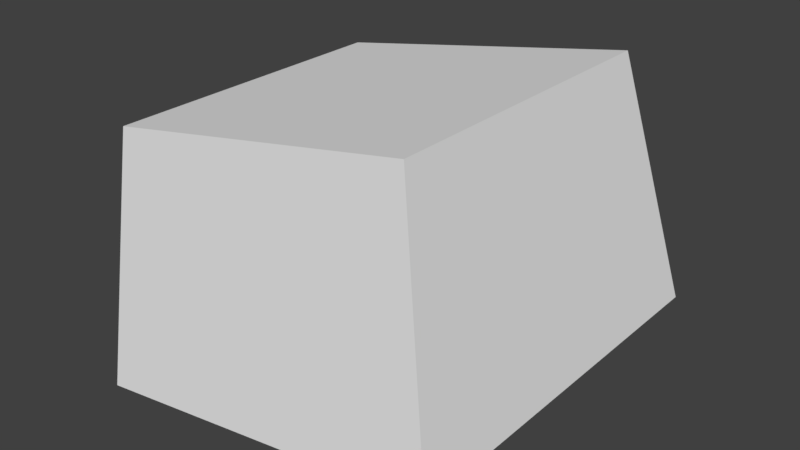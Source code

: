 # Source: huf_neck.blend  (saved by Blender 2.81.16; exported with 4.5.12 LTS)
import bpy
from mathutils import Matrix  # noqa: F401  (used for matrix-valued properties, if any)

bpy.ops.wm.read_factory_settings(use_empty=True)
scene = bpy.context.scene
scene.name = 'Scene'

# ---- collections
col_collection_1 = bpy.data.collections.new('Collection 1'); scene.collection.children.link(col_collection_1)

# ---- materials (node trees are filled in below, after node groups)
mat_standard = bpy.data.materials.new('Standard')
mat_standard.alpha_threshold = 0.0
mat_standard.use_transparent_shadow = False
mat_standard.specular_color = (0.0, 0.0, 0.0)
mat_standard.roughness = 0.5

# ---- material node trees

# ---- world
world_world = bpy.data.worlds.new('World'); scene.world = world_world
world_world.color = (0.05088, 0.05088, 0.05088)
world_world.use_sun_shadow = False
world_world.sun_shadow_jitter_overblur = 0.0
world_world.cycles.sampling_method = 'MANUAL'

# ---- meshes
me_geometry_n26070 = bpy.data.meshes.new('Geometry_n26070')
me_geometry_n26070.from_pydata([(5.191, -0.4494, 3.798), (-2.123, -1.636, 3.798), (-2.081, 3.308, 3.001), (-2.123, -1.636, -3.869), (4.132, 4.443, 3.001), (4.132, 4.443, -3.002), (5.191, -0.4494, -3.869), (-2.081, 3.308, -3.002)], [], [(4, 5, 7), (3, 0, 1), (3, 6, 0), (5, 0, 6), (5, 4, 0), (7, 5, 3), (3, 2, 7), (1, 2, 3), (1, 4, 2), (0, 4, 1), (6, 3, 5), (2, 4, 7)])
_uv = me_geometry_n26070.uv_layers.new(name='UVMap')
_uv.uv.foreach_set('vector', [0.3383, 0.7736, 0.0002157, 0.7736, 0.0002157, 0.4179, 0.0002157, 0.4174, 0.432, 0.0002157, 0.432, 0.4174, 0.0002157, 0.4174, 0.0002157, 0.0002157, 0.432, 0.0002157, 0.4324, 0.3831, 0.7143, 0.0002157, 0.7143, 0.432, 0.4324, 0.3831, 0.4324, 0.04508, 0.7143, 0.0002157, 0.7182, 0.8027, 0.7113, 0.4471, 0.997, 0.8496, 0.7108, 0.4324, 0.4324, 0.8193, 0.4324, 0.4812, 0.7108, 0.8641, 0.4324, 0.8193, 0.7108, 0.4324, 0.9998, 0.0002157, 0.7147, 0.4027, 0.7217, 0.04712, 0.9998, 0.4174, 0.7147, 0.4027, 0.9998, 0.0002157, 0.997, 0.4324, 0.997, 0.8496, 0.7113, 0.4471, 0.3383, 0.4179, 0.3383, 0.7736, 0.0002157, 0.4179])
me_geometry_n26070.materials.append(mat_standard)
me_geometry_n26070.use_remesh_preserve_volume = False
me_geometry_n26070.use_remesh_preserve_attributes = False
me_geometry_n26070.use_mirror_vertex_groups = False
me_geometry_n26070.update()

# ---- objects
ob_foot__7 = bpy.data.objects.new('foot (7)', me_geometry_n26070)

# ---- transforms, parenting, visibility, modifiers, constraints
ob_foot__7.location = (0.0, 0.0, 0.0)
ob_foot__7.rotation_euler = (1.571, -0.0, 0.0)
ob_foot__7.lineart.crease_threshold = 0.0

# ---- collection membership
col_collection_1.objects.link(ob_foot__7)

# ---- scene / render settings (as saved in the file)
scene.frame_start = 1; scene.frame_end = 250; scene.frame_set(1)
scene.render.engine = 'BLENDER_EEVEE_NEXT'
scene.render.resolution_percentage = 50
scene.render.dither_intensity = 0.0
scene.cycles.use_denoising = False
scene.cycles.samples = 128
scene.cycles.sampling_pattern = 'TABULATED_SOBOL'
scene.cycles.use_adaptive_sampling = False
scene.cycles.use_light_tree = False
scene.cycles.blur_glossy = 0.0
scene.cycles.sample_clamp_indirect = 0.0
scene.view_settings.view_transform = 'Standard'
bpy.context.view_layer.update()

# ---- added for rendering (the .blend has no active camera and no usable light): camera, sun
cam_auto = bpy.data.cameras.new('AutoCamera')
cam_auto.lens = 50.0
cam_auto.sensor_width = 36.0
cam_auto.clip_end = 1000.0
ob_auto_camera = bpy.data.objects.new('AutoCamera', cam_auto)
scene.collection.objects.link(ob_auto_camera)
ob_auto_camera.location = (12.8366, -13.5279, 10.4458)
ob_auto_camera.rotation_euler = (1.09748, -7.21219e-08, 0.694738)
scene.camera = ob_auto_camera
light_auto_sun = bpy.data.lights.new('AutoSun', 'SUN')
light_auto_sun.energy = 3.0
light_auto_sun.angle = 0.0523599
ob_auto_sun = bpy.data.objects.new('AutoSun', light_auto_sun)
scene.collection.objects.link(ob_auto_sun)
ob_auto_sun.rotation_euler = (0.872665, 0.174533, 0.523599)
bpy.context.view_layer.update()

